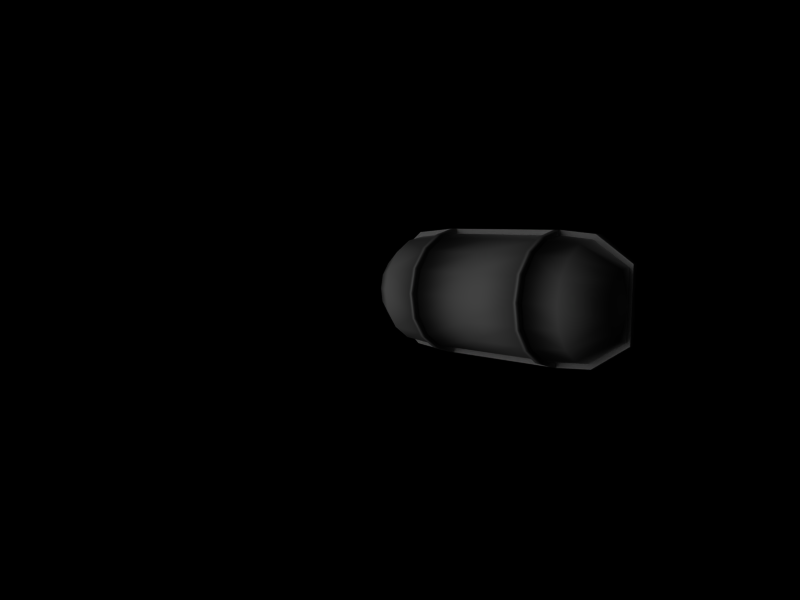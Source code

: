 # Source: mini_lamp_001.blend  (saved by Blender 2.47.0; exported with 4.5.12 LTS)
import bpy
from mathutils import Matrix  # noqa: F401  (used for matrix-valued properties, if any)

bpy.ops.wm.read_factory_settings(use_empty=True)
scene = bpy.context.scene
scene.name = 'Scene'

# ---- collections
col_collection_1 = bpy.data.collections.new('Collection 1'); scene.collection.children.link(col_collection_1)

# ---- materials (node trees are filled in below, after node groups)
mat_tex_mini_lamp = bpy.data.materials.new('tex mini lamp')
mat_tex_mini_lamp.alpha_threshold = 0.0
mat_tex_mini_lamp.roughness = 0.5
mat_tex_mini_lamp.line_color = (0.0, 0.0, 0.0, 1.0)

# ---- material node trees

# ---- world
world_world = bpy.data.worlds.new('World'); scene.world = world_world
world_world.color = (0.0, 0.0, 0.0)
world_world.use_sun_shadow = False
world_world.sun_shadow_jitter_overblur = 0.0
world_world.cycles.sampling_method = 'MANUAL'
world_world.cycles.sample_map_resolution = 256

# ---- cameras
cam_camera_001 = bpy.data.cameras.new('Camera.001')
cam_camera_001.passepartout_alpha = 0.2
cam_camera_001.clip_end = 100.0
cam_camera_001.lens = 35.0
cam_camera_001.show_passepartout = False
cam_camera_001.show_safe_areas = True
cam_camera_001.dof.focus_distance = 0.0
cam_camera_001.dof.aperture_fstop = 128.0

# ---- lights
light_lamp = bpy.data.lights.new('Lamp', 'POINT')
light_lamp.transmission_factor = 0.0
light_lamp.energy = 100.0
light_lamp.shadow_buffer_clip_start = 0.5
light_lamp.shadow_soft_size = 1.0
light_lamp.shadow_maximum_resolution = 0.006
light_lamp.use_absolute_resolution = True
light_lamp.cycles.use_multiple_importance_sampling = False

# ---- meshes
me_cam_none = bpy.data.meshes.new('cam_None')
me_cam_none.from_pydata([(-0.1484, -0.3223, 2.278), (-0.1413, -0.3294, 2.271), (-0.1484, -0.3223, 2.264), (-0.1484, -0.3365, 2.278), (-0.1484, -0.3365, 2.264), (-0.1555, -0.3294, 2.271)], [], [(0, 1, 2), (1, 0, 3), (2, 1, 4), (4, 1, 3), (3, 0, 5), (5, 0, 2), (5, 2, 4), (5, 4, 3)])
_uv = me_cam_none.uv_layers.new(name='UVTex')
_uv.uv.foreach_set('vector', [0.6029, 0.5995, 0.6029, 0.5995, 0.6029, 0.5995, 0.6029, 0.5995, 0.6029, 0.5995, 0.6029, 0.5995, 0.6029, 0.5995, 0.6029, 0.5995, 0.6029, 0.5995, 0.6029, 0.5995, 0.6029, 0.5995, 0.6029, 0.5995, 0.6029, 0.5995, 0.6029, 0.5995, 0.6029, 0.5995, 0.6029, 0.5995, 0.6029, 0.5995, 0.6029, 0.5995, 0.6029, 0.5995, 0.6029, 0.5995, 0.6029, 0.5995, 0.6029, 0.5995, 0.6029, 0.5995, 0.6029, 0.5995])
me_cam_none.use_remesh_preserve_volume = False
me_cam_none.use_remesh_preserve_attributes = False
me_cam_none.use_mirror_vertex_groups = False
me_cam_none.update()
me_lamp_low = bpy.data.meshes.new('lamp.low')
me_lamp_low.from_pydata([(2.637, 0.4512, -0.01347), (2.637, 0.2442, 0.03454), (-2.548, 0.2729, 0.05864), (-2.548, 0.5043, 0.004976), (2.637, -0.2442, 0.03454), (-2.548, -0.2729, 0.05864), (2.637, -0.4512, -0.01347), (-2.548, -0.5043, 0.004976), (2.637, -0.5895, -0.08532), (-2.548, -0.6589, -0.07534), (2.637, -0.638, -0.1701), (-2.548, -0.7132, -0.1701), (2.637, 0.638, -0.1701), (-2.548, 0.7132, -0.1701), (2.637, 0.5895, -0.08532), (-2.548, 0.6589, -0.07534), (-2.052, 0.7579, 0.09302), (-2.052, 0.4102, 0.1737), (-1.267, -0.4377, 0.1967), (-2.052, -0.4102, 0.1737), (-1.267, -0.8088, 0.1107), (-2.052, -0.7579, 0.09302), (-2.052, -0.9903, -0.02769), (-1.267, -1.144, -0.1701), (-2.052, -1.072, -0.1701), (-1.267, 1.144, -0.1701), (-2.052, 1.072, -0.1701), (-2.052, 0.9903, -0.02769), (-1.267, 0.8088, 0.1107), (-1.267, 1.057, -0.01814), (1.932, 0.7681, 0.09655), (1.27, 0.8088, 0.1107), (1.27, 0.4377, 0.1967), (1.932, 0.4157, 0.1783), (1.932, -0.4157, 0.1783), (1.27, -0.4377, 0.1967), (1.932, -0.7681, 0.09655), (1.932, -1.004, -0.02578), (1.27, -0.8088, 0.1107), (1.932, -1.086, -0.1701), (1.932, 1.086, -0.1701), (1.932, 1.004, -0.02578), (1.27, 1.144, -0.1701), (1.27, 1.057, -0.01814), (0.001494, 0.8088, 0.1107), (-1.267, 0.4377, 0.1967), (0.001494, 0.4377, 0.1967), (0.001494, -0.4377, 0.1967), (0.001494, -0.8088, 0.1107), (0.001494, -1.057, -0.01814), (1.27, -1.057, -0.01814), (-1.267, -1.057, -0.01814), (1.27, -1.144, -0.1701), (0.001494, -1.144, -0.1701), (0.001494, 1.144, -0.1701), (0.001494, 1.057, -0.01814), (2.712, 0.6932, -0.1701), (1.987, 1.18, -0.1701), (-1.264, 1.243, -0.1701), (-2.11, 1.165, -0.1701), (-1.268, -1.243, -0.1701), (-2.11, -1.165, -0.1701), (2.712, -0.6932, -0.1701), (1.987, -1.18, -0.1701), (-2.62, 0.7748, -0.1701), (-2.62, -0.7748, -0.1701), (0.001468, 1.243, -0.1701), (0.001468, -1.243, -0.1701), (1.987, 1.18, -0.2701), (2.712, 0.6932, -0.2701), (-2.11, 1.165, -0.2701), (-1.303, 1.243, -0.2701), (-1.303, -1.243, -0.2701), (-2.11, -1.165, -0.2701), (2.712, -0.6932, -0.2701), (1.987, -1.18, -0.2701), (-2.62, 0.7748, -0.2701), (-2.62, -0.7748, -0.2701), (0.001468, 1.243, -0.2701), (1.306, 1.243, -0.2701), (0.001468, -1.243, -0.2701), (1.306, -1.243, -0.2701), (1.749, -0.00069, -0.2701), (2.637, -0.00046, 0.04802), (-2.548, -0.0004604, 0.07411), (-2.052, -0.0004604, 0.1986), (0.001494, -0.0004603, 0.2236), (1.27, -0.0004602, 0.2236), (1.932, -0.0004601, 0.2036), (-1.267, -0.0004604, 0.2236), (-2.548, -1.05e-07, -0.1701), (2.637, -0.00069, -0.1701), (-2.62, -0.00069, -0.1701), (2.712, -0.00069, -0.1701), (-2.62, -0.00069, -0.2701), (2.712, -0.00069, -0.2701), (-1.688, -0.00069, -0.2701), (-1.381, -0.00069, -0.2701), (-0.8239, -0.00069, -0.2701), (0.00679, -0.00069, -0.2701), (1.231, -0.00069, -0.2701), (0.7561, -0.00069, -0.2701), (-1.14, 0.4377, 0.1967), (-1.14, 1.057, -0.01814), (-1.14, 1.144, -0.1701), (-1.14, -1.144, -0.1701), (-1.14, -1.057, -0.01814), (-1.14, -0.8088, 0.1107), (-1.14, -0.4377, 0.1967), (-1.14, 0.8088, 0.1107), (-1.138, 1.243, -0.1701), (-1.141, -1.243, -0.1701), (-1.173, 1.243, -0.2701), (-1.173, -1.243, -0.2701), (-1.14, -0.0004604, 0.2236), (-0.7408, -0.00069, -0.2701), (1.143, 1.057, -0.01814), (1.143, 1.144, -0.1701), (1.143, -1.144, -0.1701), (1.143, -1.057, -0.01814), (1.143, -0.8088, 0.1107), (1.143, -0.4377, 0.1967), (1.143, 0.8088, 0.1107), (1.143, 0.4377, 0.1967), (1.176, 1.243, -0.2701), (1.176, -1.243, -0.2701), (1.143, -0.0004602, 0.2236), (0.6812, -0.00069, -0.2701), (1.143, -0.4815, 0.2258), (1.143, -0.0005011, 0.258), (1.143, 0.4815, 0.2258), (1.144, -1.243, -0.1701), (1.143, -1.12, -0.008932), (1.143, -0.8652, 0.1287), (1.143, 1.119, -0.009044), (1.143, 0.8652, 0.1287), (1.141, 1.243, -0.1701), (1.271, -1.243, -0.1701), (1.267, 1.243, -0.1701), (1.27, -0.4815, 0.2258), (1.27, -0.0005011, 0.258), (1.27, 0.4815, 0.2258), (1.27, 0.8652, 0.1287), (1.27, 1.119, -0.009044), (1.27, -0.8652, 0.1287), (1.27, -1.12, -0.008932), (-1.14, -1.12, -0.008932), (-1.14, -0.8652, 0.1287), (-1.14, 1.119, -0.009044), (-1.14, 0.8652, 0.1287), (-1.14, 0.4815, 0.2258), (-1.14, -0.0005011, 0.258), (-1.14, -0.4815, 0.2258), (-1.139, -1.243, -0.1701), (-1.267, 0.8652, 0.1287), (-1.267, 1.119, -0.009044), (-1.267, -0.8652, 0.1287), (-1.267, -1.12, -0.008932), (-1.266, -1.243, -0.1701), (-1.267, 0.4815, 0.2258), (-1.267, -0.0005011, 0.258), (-1.267, -0.4815, 0.2258)], [], [(0, 30, 33, 1), (2, 17, 16, 3), (36, 6, 4, 34), (7, 21, 19, 5), (37, 8, 6, 36), (9, 22, 21, 7), (39, 10, 8, 37), (11, 24, 22, 9), (41, 14, 12, 40), (15, 27, 26, 13), (30, 0, 14, 41), (27, 15, 3, 16), (35, 38, 36, 34), (31, 32, 33, 30), (31, 30, 41, 43), (38, 50, 37, 36), (50, 52, 39, 37), (42, 43, 41, 40), (20, 21, 22, 51), (51, 22, 24, 23), (25, 26, 27, 29), (28, 29, 27, 16), (28, 16, 17, 45), (18, 19, 21, 20), (40, 12, 56, 57), (26, 25, 58, 59), (23, 24, 61, 60), (10, 39, 63, 62), (13, 26, 59, 64), (24, 11, 65, 61), (42, 40, 57, 138), (39, 52, 137, 63), (57, 56, 69, 68), (59, 58, 71, 70), (60, 61, 73, 72), (62, 63, 75, 74), (64, 59, 70, 76), (61, 65, 77, 73), (138, 57, 68, 79), (63, 137, 81, 75), (68, 69, 82, 100), (70, 71, 98, 97), (72, 73, 97, 98), (74, 75, 100, 82), (76, 70, 97, 96), (73, 77, 96, 97), (79, 68, 100, 101), (75, 81, 101, 100), (91, 0, 1), (3, 90, 2), (91, 1, 83), (84, 2, 90), (14, 91, 12), (13, 90, 15), (0, 91, 14), (15, 90, 3), (83, 1, 33, 88), (85, 17, 2, 84), (32, 87, 88, 33), (17, 85, 89, 45), (90, 13, 64, 92), (12, 91, 93, 56), (92, 64, 76, 94), (56, 93, 95, 69), (94, 76, 96), (69, 95, 82), (83, 4, 91), (90, 5, 84), (6, 91, 4), (5, 90, 7), (8, 91, 6), (7, 90, 9), (10, 91, 8), (9, 90, 11), (4, 83, 88, 34), (19, 85, 84, 5), (87, 35, 34, 88), (85, 19, 18, 89), (11, 90, 92, 65), (91, 10, 62, 93), (65, 92, 94, 77), (93, 62, 74, 95), (77, 94, 96), (95, 74, 82), (103, 55, 54, 104), (55, 103, 109, 44), (102, 46, 44, 109), (107, 48, 47, 108), (106, 49, 48, 107), (105, 53, 49, 106), (104, 54, 66, 110), (53, 105, 111, 67), (58, 110, 112, 71), (110, 66, 78, 112), (67, 111, 113, 80), (111, 60, 72, 113), (71, 112, 115, 98), (112, 78, 99, 115), (80, 113, 115, 99), (113, 72, 98, 115), (114, 86, 46, 102), (108, 47, 86, 114), (48, 120, 121, 47), (46, 123, 122, 44), (55, 116, 117, 54), (116, 55, 44, 122), (49, 119, 120, 48), (53, 118, 119, 49), (54, 117, 136, 66), (118, 53, 67, 131), (66, 136, 124, 78), (136, 138, 79, 124), (137, 131, 125, 81), (131, 67, 80, 125), (78, 124, 127, 99), (124, 79, 101, 127), (81, 125, 127, 101), (125, 80, 99, 127), (86, 126, 123, 46), (47, 121, 126, 86), (126, 121, 128, 129), (123, 126, 129, 130), (119, 118, 131, 132), (120, 119, 132, 133), (116, 122, 135, 134), (117, 116, 134, 136), (122, 123, 130, 135), (121, 120, 133, 128), (35, 87, 140, 139), (87, 32, 141, 140), (31, 43, 143, 142), (32, 31, 142, 141), (38, 35, 139, 144), (50, 38, 144, 145), (43, 42, 138, 143), (52, 50, 145, 137), (128, 139, 140, 129), (129, 140, 141, 130), (131, 137, 145, 132), (132, 145, 144, 133), (143, 134, 135, 142), (134, 143, 138, 136), (130, 141, 142, 135), (133, 144, 139, 128), (156, 147, 152, 161), (159, 150, 149, 154), (148, 155, 154, 149), (157, 146, 147, 156), (158, 153, 146, 157), (160, 151, 150, 159), (161, 152, 151, 160), (105, 106, 146, 153), (106, 107, 147, 146), (107, 108, 152, 147), (108, 114, 151, 152), (102, 150, 151, 114), (102, 109, 149, 150), (103, 148, 149, 109), (103, 104, 110, 148), (58, 155, 148, 110), (23, 60, 157, 51), (20, 51, 157, 156), (18, 20, 156, 161), (18, 161, 160, 89), (45, 89, 160, 159), (28, 45, 159, 154), (28, 154, 155, 29), (25, 29, 155, 58)])
me_lamp_low.polygons.foreach_set('use_smooth', [1, 1, 1, 1, 1, 1, 1, 1, 1, 1, 1, 1, 1, 1, 1, 1, 1, 1, 1, 1, 1, 1, 1, 1, 0, 0, 0, 0, 0, 0, 0, 0, 1, 1, 1, 1, 1, 1, 1, 1, 0, 0, 0, 0, 0, 0, 0, 0, 1, 1, 1, 1, 1, 1, 1, 1, 1, 1, 1, 1, 0, 0, 1, 1, 0, 0, 1, 1, 1, 1, 1, 1, 1, 1, 1, 1, 1, 1, 0, 0, 1, 1, 0, 0, 1, 1, 1, 1, 1, 1, 0, 0, 1, 1, 1, 1, 0, 0, 0, 0, 1, 1, 1, 1, 1, 1, 1, 1, 0, 0, 1, 1, 1, 1, 0, 0, 0, 0, 1, 1, 0, 0, 0, 0, 0, 0, 0, 0, 0, 0, 0, 0, 0, 0, 0, 0, 1, 1, 1, 1, 1, 1, 1, 1, 1, 1, 1, 1, 1, 1, 1, 0, 0, 0, 0, 0, 0, 0, 0, 1, 0, 0, 0, 0, 0, 0, 0, 0])
_uv = me_lamp_low.uv_layers.new(name='UVTex')
_uv.uv.foreach_set('vector', [0.7659, 0.8625, 0.6798, 0.9058, 0.6771, 0.8592, 0.7635, 0.8372, 0.06044, 0.853, 0.1211, 0.8652, 0.1221, 0.9096, 0.05965, 0.8804, 0.6831, 0.7081, 0.7677, 0.7544, 0.7645, 0.7796, 0.6788, 0.7547, 0.04789, 0.7645, 0.1035, 0.7227, 0.1115, 0.7669, 0.05421, 0.7912, 0.6888, 0.6733, 0.7743, 0.7359, 0.7677, 0.7544, 0.6831, 0.7081, 0.03856, 0.7451, 0.09489, 0.6889, 0.1035, 0.7227, 0.04789, 0.7645, 0.695, 0.6533, 0.7839, 0.7247, 0.7743, 0.7359, 0.6888, 0.6733, 0.02695, 0.7346, 0.08668, 0.6693, 0.09489, 0.6889, 0.03856, 0.7451, 0.6844, 0.9406, 0.7718, 0.8811, 0.781, 0.8927, 0.6899, 0.9608, 0.05445, 0.9012, 0.121, 0.944, 0.1175, 0.9648, 0.04524, 0.9139, 0.6798, 0.9058, 0.7659, 0.8625, 0.7718, 0.8811, 0.6844, 0.9406, 0.121, 0.944, 0.05445, 0.9012, 0.05965, 0.8804, 0.1221, 0.9096, 0.5918, 0.7493, 0.5942, 0.6946, 0.6831, 0.7081, 0.6788, 0.7547, 0.591, 0.9163, 0.5901, 0.8619, 0.6771, 0.8592, 0.6798, 0.9058, 0.591, 0.9163, 0.6798, 0.9058, 0.6844, 0.9406, 0.5925, 0.9585, 0.5942, 0.6946, 0.5975, 0.652, 0.6888, 0.6733, 0.6831, 0.7081, 0.5975, 0.652, 0.6057, 0.6285, 0.695, 0.6533, 0.6888, 0.6733, 0.5999, 0.9823, 0.5925, 0.9585, 0.6844, 0.9406, 0.6899, 0.9608, 0.2063, 0.6989, 0.1035, 0.7227, 0.09489, 0.6889, 0.1992, 0.6562, 0.1992, 0.6562, 0.09489, 0.6889, 0.08668, 0.6693, 0.1847, 0.6373, 0.2183, 0.9696, 0.1175, 0.9648, 0.121, 0.944, 0.2234, 0.949, 0.2224, 0.9101, 0.2234, 0.949, 0.121, 0.944, 0.1221, 0.9096, 0.2224, 0.9101, 0.1221, 0.9096, 0.1211, 0.8652, 0.2197, 0.8598, 0.2119, 0.7524, 0.1115, 0.7669, 0.1035, 0.7227, 0.2063, 0.6989, 0.7513, 0.5845, 0.854, 0.518, 0.865, 0.5261, 0.7594, 0.5983, 0.1687, 0.5858, 0.2835, 0.5957, 0.284, 0.6102, 0.1603, 0.5995, 0.2815, 0.2594, 0.1669, 0.2706, 0.1583, 0.257, 0.2813, 0.2448, 0.853, 0.3304, 0.7494, 0.2651, 0.7574, 0.2513, 0.8638, 0.3223, 0.09579, 0.5335, 0.1687, 0.5858, 0.1603, 0.5995, 0.08526, 0.5426, 0.1669, 0.2706, 0.09458, 0.3238, 0.08394, 0.3148, 0.1583, 0.257, 0.6545, 0.5936, 0.7513, 0.5845, 0.7594, 0.5983, 0.6542, 0.6081, 0.7494, 0.2651, 0.6526, 0.2572, 0.6526, 0.2427, 0.7574, 0.2513, 0.8439, 0.195, 0.902, 0.2342, 0.9013, 0.2714, 0.8432, 0.2322, 0.5933, 0.116, 0.6532, 0.1114, 0.6507, 0.1482, 0.5935, 0.1527, 0.321, 0.1266, 0.3813, 0.1263, 0.3816, 0.1633, 0.3238, 0.1637, 0.07864, 0.2369, 0.1343, 0.1931, 0.1355, 0.229, 0.07989, 0.2728, 0.5449, 0.1179, 0.5933, 0.116, 0.5935, 0.1527, 0.5451, 0.1547, 0.3813, 0.1263, 0.43, 0.1241, 0.4303, 0.1611, 0.3816, 0.1633, 0.7886, 0.1621, 0.8439, 0.195, 0.8432, 0.2322, 0.7908, 0.2011, 0.1343, 0.1931, 0.1869, 0.1562, 0.1856, 0.1938, 0.1355, 0.229, 0.8095, 0.0914, 0.7894, 0.07783, 0.8161, 0.0585, 0.8305, 0.0585, 0.9231, 0.09096, 0.9007, 0.09314, 0.8874, 0.0585, 0.9029, 0.0585, 0.9007, 0.0239, 0.9231, 0.02607, 0.9029, 0.0585, 0.8874, 0.0585, 0.7894, 0.03921, 0.8095, 0.02564, 0.8305, 0.0585, 0.8161, 0.0585, 0.9372, 0.08011, 0.9231, 0.09096, 0.9029, 0.0585, 0.9114, 0.0585, 0.9231, 0.02607, 0.9372, 0.03693, 0.9114, 0.0585, 0.9029, 0.0585, 0.8284, 0.09314, 0.8095, 0.0914, 0.8305, 0.0585, 0.8436, 0.0585, 0.8095, 0.02564, 0.8284, 0.0239, 0.8436, 0.0585, 0.8305, 0.0585, 0.7934, 0.8088, 0.7659, 0.8625, 0.7635, 0.8372, 0.05965, 0.8804, 0.02667, 0.8253, 0.06044, 0.853, 0.7934, 0.8088, 0.7635, 0.8372, 0.7642, 0.8084, 0.05743, 0.8221, 0.06044, 0.853, 0.02667, 0.8253, 0.7718, 0.8811, 0.7934, 0.8088, 0.781, 0.8927, 0.04524, 0.9139, 0.02667, 0.8253, 0.05445, 0.9012, 0.7659, 0.8625, 0.7934, 0.8088, 0.7718, 0.8811, 0.05445, 0.9012, 0.02667, 0.8253, 0.05965, 0.8804, 0.7642, 0.8084, 0.7635, 0.8372, 0.6771, 0.8592, 0.6768, 0.8069, 0.1174, 0.816, 0.1211, 0.8652, 0.06044, 0.853, 0.05743, 0.8221, 0.5901, 0.8619, 0.5903, 0.8056, 0.6768, 0.8069, 0.6771, 0.8592, 0.1211, 0.8652, 0.1174, 0.816, 0.2163, 0.8067, 0.2197, 0.8598, 0.09518, 0.4286, 0.09579, 0.5335, 0.08526, 0.5426, 0.0846, 0.4286, 0.854, 0.518, 0.8535, 0.4241, 0.8644, 0.4241, 0.865, 0.5261, 0.4875, 0.121, 0.5449, 0.1179, 0.5451, 0.1547, 0.4878, 0.1578, 0.902, 0.2342, 0.9551, 0.2659, 0.9544, 0.3031, 0.9013, 0.2714, 0.9372, 0.0585, 0.9372, 0.08011, 0.9114, 0.0585, 0.7894, 0.07783, 0.7894, 0.0585, 0.8161, 0.0585, 0.7642, 0.8084, 0.7645, 0.7796, 0.7934, 0.8088, 0.02667, 0.8253, 0.05421, 0.7912, 0.05743, 0.8221, 0.7677, 0.7544, 0.7934, 0.8088, 0.7645, 0.7796, 0.05421, 0.7912, 0.02667, 0.8253, 0.04789, 0.7645, 0.7743, 0.7359, 0.7934, 0.8088, 0.7677, 0.7544, 0.04789, 0.7645, 0.02667, 0.8253, 0.03856, 0.7451, 0.7839, 0.7247, 0.7934, 0.8088, 0.7743, 0.7359, 0.03856, 0.7451, 0.02667, 0.8253, 0.02695, 0.7346, 0.7645, 0.7796, 0.7642, 0.8084, 0.6768, 0.8069, 0.6788, 0.7547, 0.1115, 0.7669, 0.1174, 0.816, 0.05743, 0.8221, 0.05421, 0.7912, 0.5903, 0.8056, 0.5918, 0.7493, 0.6788, 0.7547, 0.6768, 0.8069, 0.1174, 0.816, 0.1115, 0.7669, 0.2119, 0.7524, 0.2163, 0.8067, 0.09458, 0.3238, 0.09518, 0.4286, 0.0846, 0.4286, 0.08394, 0.3148, 0.8535, 0.4241, 0.853, 0.3304, 0.8638, 0.3223, 0.8644, 0.4241, 0.43, 0.1241, 0.4875, 0.121, 0.4878, 0.1578, 0.4303, 0.1611, 0.02788, 0.2726, 0.07864, 0.2369, 0.07989, 0.2728, 0.02913, 0.3084, 0.9372, 0.03693, 0.9372, 0.0585, 0.9114, 0.0585, 0.7894, 0.0585, 0.7894, 0.03921, 0.8161, 0.0585, 0.2506, 0.9482, 0.3978, 0.9506, 0.3965, 0.9767, 0.2565, 0.9682, 0.3978, 0.9506, 0.2506, 0.9482, 0.2498, 0.9093, 0.3993, 0.914, 0.2487, 0.8584, 0.4004, 0.8623, 0.3993, 0.914, 0.2498, 0.9093, 0.2356, 0.6953, 0.401, 0.6919, 0.401, 0.7443, 0.242, 0.7497, 0.2308, 0.6515, 0.401, 0.6537, 0.401, 0.6919, 0.2356, 0.6953, 0.236, 0.625, 0.4009, 0.6293, 0.401, 0.6537, 0.2308, 0.6515, 0.302, 0.5956, 0.469, 0.5946, 0.4691, 0.6092, 0.3025, 0.6101, 0.467, 0.2583, 0.3001, 0.2593, 0.2999, 0.2447, 0.467, 0.2438, 0.6532, 0.1114, 0.6626, 0.11, 0.6605, 0.1467, 0.6507, 0.1482, 0.6626, 0.11, 0.721, 0.1219, 0.7205, 0.1589, 0.6605, 0.1467, 0.2537, 0.1268, 0.3113, 0.1266, 0.3139, 0.1637, 0.2542, 0.1637, 0.3113, 0.1266, 0.321, 0.1266, 0.3238, 0.1637, 0.3139, 0.1637, 0.9007, 0.09314, 0.8971, 0.09314, 0.8851, 0.0585, 0.8874, 0.0585, 0.8971, 0.09314, 0.8645, 0.09314, 0.8644, 0.0585, 0.8851, 0.0585, 0.8645, 0.0239, 0.8971, 0.0239, 0.8851, 0.0585, 0.8644, 0.0585, 0.8971, 0.0239, 0.9007, 0.0239, 0.8874, 0.0585, 0.8851, 0.0585, 0.2466, 0.8047, 0.401, 0.8033, 0.4004, 0.8623, 0.2487, 0.8584, 0.242, 0.7497, 0.401, 0.7443, 0.401, 0.8033, 0.2466, 0.8047, 0.401, 0.6919, 0.5644, 0.6928, 0.5607, 0.748, 0.401, 0.7443, 0.4004, 0.8623, 0.5592, 0.8621, 0.5612, 0.9173, 0.3993, 0.914, 0.3978, 0.9506, 0.5633, 0.9603, 0.5586, 0.9851, 0.3965, 0.9767, 0.5633, 0.9603, 0.3978, 0.9506, 0.3993, 0.914, 0.5612, 0.9173, 0.401, 0.6537, 0.5679, 0.6501, 0.5644, 0.6928, 0.401, 0.6919, 0.4009, 0.6293, 0.5641, 0.6248, 0.5679, 0.6501, 0.401, 0.6537, 0.469, 0.5946, 0.636, 0.5937, 0.6357, 0.6082, 0.4691, 0.6092, 0.634, 0.2573, 0.467, 0.2583, 0.467, 0.2438, 0.6341, 0.2428, 0.721, 0.1219, 0.7789, 0.1562, 0.7808, 0.1951, 0.7205, 0.1589, 0.7789, 0.1562, 0.7886, 0.1621, 0.7908, 0.2011, 0.7808, 0.1951, 0.1869, 0.1562, 0.1962, 0.1496, 0.1952, 0.187, 0.1856, 0.1938, 0.1962, 0.1496, 0.2537, 0.1268, 0.2542, 0.1637, 0.1952, 0.187, 0.8645, 0.09314, 0.832, 0.09314, 0.8457, 0.0585, 0.8644, 0.0585, 0.832, 0.09314, 0.8284, 0.09314, 0.8436, 0.0585, 0.8457, 0.0585, 0.8284, 0.0239, 0.832, 0.0239, 0.8457, 0.0585, 0.8436, 0.0585, 0.832, 0.0239, 0.8645, 0.0239, 0.8644, 0.0585, 0.8457, 0.0585, 0.401, 0.8033, 0.5585, 0.8051, 0.5592, 0.8621, 0.4004, 0.8623, 0.401, 0.7443, 0.5607, 0.748, 0.5585, 0.8051, 0.401, 0.8033, 0.2917, 0.5736, 0.3465, 0.564, 0.352, 0.5744, 0.2917, 0.586, 0.2368, 0.564, 0.2917, 0.5736, 0.2917, 0.586, 0.2313, 0.5744, 0.4241, 0.4868, 0.435, 0.4322, 0.4474, 0.4322, 0.432, 0.4901, 0.393, 0.533, 0.4241, 0.4868, 0.432, 0.4901, 0.4001, 0.5395, 0.1592, 0.4868, 0.1902, 0.533, 0.1832, 0.5395, 0.1514, 0.49, 0.1482, 0.4322, 0.1592, 0.4868, 0.1514, 0.49, 0.1358, 0.4322, 0.1902, 0.533, 0.2368, 0.564, 0.2313, 0.5744, 0.1832, 0.5395, 0.3465, 0.564, 0.393, 0.533, 0.4001, 0.5395, 0.352, 0.5744, 0.3481, 0.2931, 0.2933, 0.2835, 0.2933, 0.2711, 0.3536, 0.2827, 0.2933, 0.2835, 0.2384, 0.2931, 0.2329, 0.2827, 0.2933, 0.2711, 0.1919, 0.324, 0.1608, 0.3703, 0.153, 0.367, 0.1848, 0.3175, 0.2384, 0.2931, 0.1919, 0.324, 0.1848, 0.3175, 0.2329, 0.2827, 0.3947, 0.324, 0.3481, 0.2931, 0.3536, 0.2827, 0.4017, 0.3175, 0.4257, 0.3703, 0.3947, 0.324, 0.4017, 0.3175, 0.4337, 0.367, 0.1608, 0.3703, 0.1499, 0.4249, 0.1375, 0.4249, 0.153, 0.367, 0.4367, 0.4249, 0.4257, 0.3703, 0.4337, 0.367, 0.4491, 0.4249, 0.2531, 0.09021, 0.2531, 0.05678, 0.3801, 0.05679, 0.3801, 0.09022, 0.3801, 0.09022, 0.3801, 0.05679, 0.5074, 0.05679, 0.5074, 0.09022, 0.01911, 0.08997, 0.01911, 0.05651, 0.07248, 0.05678, 0.07248, 0.09021, 0.07248, 0.09021, 0.07248, 0.05678, 0.1488, 0.05678, 0.1488, 0.09021, 0.6877, 0.05682, 0.6877, 0.09025, 0.6117, 0.09023, 0.6117, 0.0568, 0.6877, 0.09025, 0.6877, 0.05682, 0.7413, 0.05758, 0.7413, 0.09093, 0.5074, 0.09022, 0.5074, 0.05679, 0.6117, 0.0568, 0.6117, 0.09023, 0.1488, 0.09021, 0.1488, 0.05678, 0.2531, 0.05678, 0.2531, 0.09021, 0.1508, 0.04968, 0.1508, 0.01625, 0.2551, 0.01625, 0.2551, 0.04968, 0.5094, 0.04969, 0.5094, 0.01626, 0.6137, 0.01627, 0.6137, 0.0497, 0.6897, 0.01629, 0.6897, 0.04972, 0.6137, 0.0497, 0.6137, 0.01627, 0.07446, 0.04967, 0.07446, 0.01624, 0.1508, 0.01625, 0.1508, 0.04968, 0.02108, 0.04943, 0.02108, 0.01598, 0.07446, 0.01624, 0.07446, 0.04967, 0.3821, 0.04969, 0.3821, 0.01625, 0.5094, 0.01626, 0.5094, 0.04969, 0.2551, 0.04968, 0.2551, 0.01625, 0.3821, 0.01625, 0.3821, 0.04969, 0.7537, 0.4265, 0.7428, 0.3719, 0.7507, 0.3686, 0.7661, 0.4265, 0.7428, 0.3719, 0.7117, 0.3257, 0.7188, 0.3192, 0.7507, 0.3686, 0.7117, 0.3257, 0.6652, 0.2947, 0.6707, 0.2843, 0.7188, 0.3192, 0.6652, 0.2947, 0.6104, 0.2851, 0.6104, 0.2727, 0.6707, 0.2843, 0.5555, 0.2947, 0.55, 0.2843, 0.6104, 0.2727, 0.6104, 0.2851, 0.5555, 0.2947, 0.5089, 0.3257, 0.5019, 0.3192, 0.55, 0.2843, 0.4779, 0.3719, 0.4701, 0.3687, 0.5019, 0.3192, 0.5089, 0.3257, 0.4779, 0.3719, 0.4669, 0.4265, 0.4546, 0.4265, 0.4701, 0.3687, 0.7433, 0.04898, 0.6897, 0.04972, 0.6897, 0.01629, 0.7433, 0.01562, 0.7537, 0.4338, 0.7661, 0.4338, 0.7507, 0.4917, 0.7428, 0.4884, 0.7117, 0.5347, 0.7428, 0.4884, 0.7507, 0.4917, 0.7188, 0.5412, 0.6652, 0.5656, 0.7117, 0.5347, 0.7188, 0.5412, 0.6707, 0.576, 0.6652, 0.5656, 0.6707, 0.576, 0.6104, 0.5876, 0.6104, 0.5752, 0.5555, 0.5656, 0.6104, 0.5752, 0.6104, 0.5876, 0.55, 0.576, 0.5089, 0.5347, 0.5555, 0.5656, 0.55, 0.576, 0.5019, 0.5412, 0.5089, 0.5347, 0.5019, 0.5412, 0.4701, 0.4917, 0.4779, 0.4884, 0.4669, 0.4338, 0.4779, 0.4884, 0.4701, 0.4917, 0.4546, 0.4338])
me_lamp_low.materials.append(mat_tex_mini_lamp)
me_lamp_low.use_remesh_preserve_volume = False
me_lamp_low.use_remesh_preserve_attributes = False
me_lamp_low.use_mirror_vertex_groups = False
me_lamp_low.update()

# ---- objects
ob_camera = bpy.data.objects.new('Camera', cam_camera_001)
ob_cam_none = bpy.data.objects.new('cam_None', me_cam_none)
ob_lamp_001 = bpy.data.objects.new('Lamp.001', light_lamp)
ob_lamp_low = bpy.data.objects.new('lamp.low', me_lamp_low)

# ---- transforms, parenting, visibility, modifiers, constraints
ob_camera.location = (0.5039, -0.6549, 0.06563)
ob_camera.rotation_euler = (1.484, -0.01648, 0.7664)
ob_camera.lock_rotations_4d = False
ob_camera.empty_display_type = 'ARROWS'
ob_camera.color = (0.0, 0.0, 0.0, 1.0)
ob_camera.lineart.crease_threshold = 0.0
ob_cam_none.location = (0.0, 0.0, 0.0)
ob_cam_none.lock_rotations_4d = False
ob_cam_none.empty_display_type = 'ARROWS'
ob_cam_none.color = (0.0, 0.0, 0.0, 1.0)
ob_cam_none.lineart.crease_threshold = 0.0
ob_lamp_001.location = (-0.6774, -2.567, 0.1086)
ob_lamp_001.lock_rotations_4d = False
ob_lamp_001.empty_display_type = 'ARROWS'
ob_lamp_001.color = (0.0, 0.0, 0.0, 1.0)
ob_lamp_001.lineart.crease_threshold = 0.0
ob_lamp_low.location = (0.0, 0.0, 0.0)
ob_lamp_low.rotation_euler = (1.571, 2.22e-16, 2.22e-16)
ob_lamp_low.scale = (0.05667, 0.05697, 0.1632)
ob_lamp_low.lock_rotations_4d = False
ob_lamp_low.empty_display_type = 'ARROWS'
ob_lamp_low.color = (0.0, 0.0, 0.0, 1.0)
ob_lamp_low.lineart.crease_threshold = 0.0
_vg = ob_lamp_low.vertex_groups.new(name='EDGEZ')

# ---- collection membership
col_collection_1.objects.link(ob_camera)
col_collection_1.objects.link(ob_cam_none)
col_collection_1.objects.link(ob_lamp_001)
col_collection_1.objects.link(ob_lamp_low)

# ---- scene / render settings (as saved in the file)
scene.camera = ob_camera
scene.frame_start = 1; scene.frame_end = 250; scene.frame_set(1)
scene.render.engine = 'BLENDER_EEVEE_NEXT'
scene.render.image_settings.file_format = 'JPEG'
scene.render.image_settings.color_mode = 'RGB'
scene.render.image_settings.compression = 90
scene.render.resolution_x = 800
scene.render.resolution_y = 600
scene.render.pixel_aspect_x = 100.0
scene.render.pixel_aspect_y = 100.0
scene.render.fps = 25
scene.render.dither_intensity = 0.0
scene.render.use_compositing = False
scene.render.use_sequencer = False
scene.render.use_bake_selected_to_active = True
scene.render.bake_margin = 2
scene.render.bake_bias = 1.0
scene.render.use_stamp_time = False
scene.render.use_stamp_date = False
scene.render.use_stamp_frame = False
scene.render.use_stamp_camera = False
scene.render.use_stamp_scene = False
scene.render.use_stamp_filename = False
scene.render.use_stamp_render_time = False
scene.render.stamp_font_size = 0
scene.cycles.use_denoising = False
scene.cycles.samples = 10
scene.cycles.sampling_pattern = 'TABULATED_SOBOL'
scene.cycles.light_sampling_threshold = 0.0
scene.cycles.use_adaptive_sampling = False
scene.cycles.use_light_tree = False
scene.cycles.blur_glossy = 0.0
scene.cycles.volume_bounces = 1
scene.cycles.pixel_filter_type = 'GAUSSIAN'
scene.cycles.sample_clamp_indirect = 0.0
scene.view_settings.view_transform = 'Raw'
bpy.context.view_layer.update()
